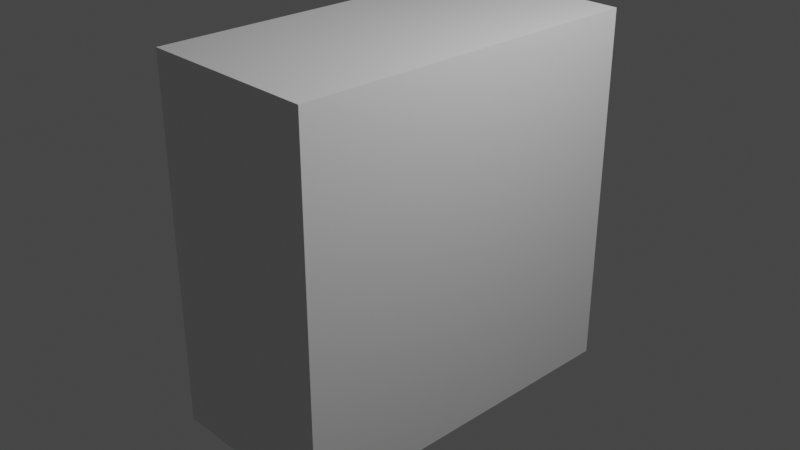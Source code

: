 # Source: cubesat_4U.blend  (saved by Blender 3.2.14; exported with 4.5.12 LTS)
import bpy
from mathutils import Matrix  # noqa: F401  (used for matrix-valued properties, if any)

bpy.ops.wm.read_factory_settings(use_empty=True)
scene = bpy.context.scene
scene.name = 'Scene'

# ---- collections
col_collection = bpy.data.collections.new('Collection'); scene.collection.children.link(col_collection)

# ---- materials (node trees are filled in below, after node groups)
mat_material = bpy.data.materials.new('Material')
mat_material.alpha_threshold = 0.0
mat_material.use_transparent_shadow = False
mat_material.line_color = (0.0, 0.0, 0.0, 1.0)

# ---- material node trees
mat_material.use_nodes = True; mat_material.node_tree.nodes.clear()
_N = mat_material.node_tree.nodes; _L = mat_material.node_tree.links
n0 = _N.new('ShaderNodeOutputMaterial'); n0.name = 'Material Output'; n0.location = (300, 300)
n1 = _N.new('ShaderNodeBsdfPrincipled'); n1.name = 'Principled BSDF'; n1.location = (10, 300)
n1.distribution = 'GGX'
n1.subsurface_method = 'RANDOM_WALK_SKIN'
n1.inputs[2].default_value = 0.4
n1.inputs[3].default_value = 1.45
n1.inputs[27].default_value = (0.0, 0.0, 0.0, 1.0)
n1.inputs[28].default_value = 1.0
_L.new(n1.outputs[0], n0.inputs[0])
n0.is_active_output = True

# ---- world
world_world = bpy.data.worlds.new('World'); scene.world = world_world
world_world.use_nodes = True; world_world.node_tree.nodes.clear()
_N = world_world.node_tree.nodes; _L = world_world.node_tree.links
n0 = _N.new('ShaderNodeOutputWorld'); n0.name = 'World Output'; n0.location = (300, 300)
n1 = _N.new('ShaderNodeBackground'); n1.name = 'Background'; n1.location = (10, 300)
n1.inputs[0].default_value = (0.05088, 0.05088, 0.05088, 1.0)
_L.new(n1.outputs[0], n0.inputs[0])
n0.is_active_output = True
world_world.color = (0.05088, 0.05088, 0.05088)
world_world.use_sun_shadow = False
world_world.sun_shadow_jitter_overblur = 0.0

# ---- cameras
cam_camera = bpy.data.cameras.new('Camera')
cam_camera.clip_end = 100.0
cam_camera.ortho_scale = 7.314

# ---- lights
light_light = bpy.data.lights.new('Light', 'POINT')
light_light.transmission_factor = 0.0
light_light.energy = 1000.0
light_light.shadow_soft_size = 0.1
light_light.shadow_maximum_resolution = 0.006
light_light.use_absolute_resolution = True

# ---- meshes
me_cube = bpy.data.meshes.new('Cube')
me_cube.from_pydata([(1.0, 2.0, 2.0), (1.0, 2.0, -2.0), (1.0, -2.0, 2.0), (1.0, -2.0, -2.0), (-1.0, 2.0, 2.0), (-1.0, 2.0, -2.0), (-1.0, -2.0, 2.0), (-1.0, -2.0, -2.0)], [], [(0, 4, 6, 2), (3, 2, 6, 7), (7, 6, 4, 5), (5, 1, 3, 7), (1, 0, 2, 3), (5, 4, 0, 1)])
_uv = me_cube.uv_layers.new(name='UVMap')
_uv.uv.foreach_set('vector', [0.1667, 0.9999, 0.1667, 0.8333, 0.5, 0.8333, 0.5, 0.9999, 0.6666, 0.5, 0.6666, 0.8333, 0.5, 0.8333, 0.5, 0.5, 0.5, 0.5, 0.5, 0.8333, 0.1667, 0.8333, 0.1667, 0.5, 0.1667, 0.5, 0.1667, 0.3334, 0.5, 0.3334, 0.5, 0.5, 0.1667, 0.3334, 0.1667, 8.178e-05, 0.5, 8.166e-05, 0.5, 0.3334, 0.1667, 0.5, 0.1667, 0.8333, 8.166e-05, 0.8333, 8.166e-05, 0.5])
me_cube.materials.append(mat_material)
me_cube.use_mirror_vertex_groups = False
me_cube.update()

# ---- objects
ob_cube = bpy.data.objects.new('Cube', me_cube)
ob_light = bpy.data.objects.new('Light', light_light)
ob_camera = bpy.data.objects.new('Camera', cam_camera)

# ---- transforms, parenting, visibility, modifiers, constraints
ob_cube.location = (0.0, 0.0, 0.0)
ob_cube.lock_rotations_4d = False
ob_cube.empty_display_type = 'ARROWS'
ob_cube.lineart.crease_threshold = 0.0
ob_light.location = (4.076, 1.005, 5.904)
ob_light.rotation_euler = (0.6503, 0.05522, 1.866)
ob_light.lock_rotations_4d = False
ob_light.empty_display_type = 'ARROWS'
ob_light.color = (0.0, 0.0, 0.0, 0.0)
ob_light.lineart.crease_threshold = 0.0
ob_camera.location = (7.359, -6.926, 4.958)
ob_camera.rotation_euler = (1.109, 0.0, 0.8149)
ob_camera.lock_rotations_4d = False
ob_camera.empty_display_type = 'ARROWS'
ob_camera.color = (0.0, 0.0, 0.0, 0.0)
ob_camera.display_type = 'WIRE'
ob_camera.lineart.crease_threshold = 0.0

# ---- collection membership
col_collection.objects.link(ob_cube)
col_collection.objects.link(ob_light)
col_collection.objects.link(ob_camera)

# ---- scene / render settings (as saved in the file)
scene.camera = ob_camera
scene.frame_start = 1; scene.frame_end = 250; scene.frame_set(1)
scene.render.engine = 'BLENDER_EEVEE_NEXT'
scene.cycles.sampling_pattern = 'TABULATED_SOBOL'
scene.cycles.use_light_tree = False
scene.view_settings.view_transform = 'Filmic'
bpy.context.view_layer.update()
